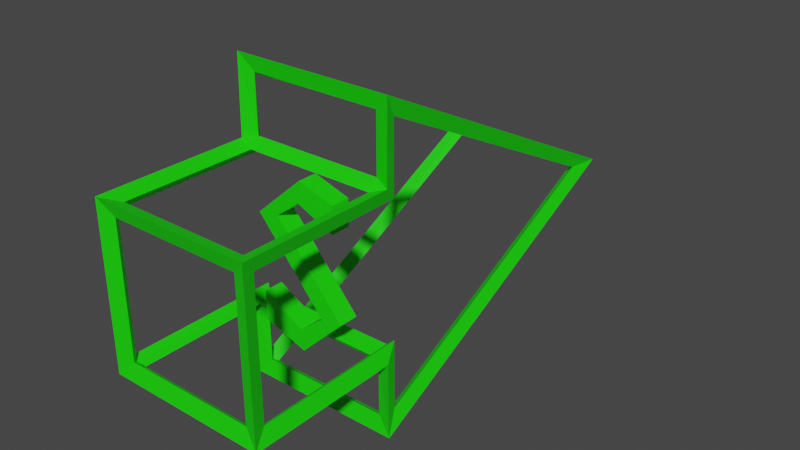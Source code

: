 # Source: StartArrow.blend  (saved by Blender 3.6.11; exported with 4.5.12 LTS)
import bpy
from mathutils import Matrix  # noqa: F401  (used for matrix-valued properties, if any)

bpy.ops.wm.read_factory_settings(use_empty=True)
scene = bpy.context.scene
scene.name = 'Scene'

# ---- collections
col_collection = bpy.data.collections.new('Collection'); scene.collection.children.link(col_collection)

# ---- materials (node trees are filled in below, after node groups)
mat_startarrow = bpy.data.materials.new('StartArrow')
mat_startarrow.use_transparent_shadow = False

# ---- material node trees
mat_startarrow.use_nodes = True; mat_startarrow.node_tree.nodes.clear()
_N = mat_startarrow.node_tree.nodes; _L = mat_startarrow.node_tree.links
n0 = _N.new('ShaderNodeBsdfPrincipled'); n0.name = 'Principled BSDF'; n0.location = (10, 300)
n0.distribution = 'GGX'
n0.subsurface_method = 'RANDOM_WALK_SKIN'
n0.inputs[0].default_value = (0.008711, 0.8, 0.0, 1.0)
n0.inputs[3].default_value = 1.45
n0.inputs[27].default_value = (0.0, 0.0, 0.0, 1.0)
n0.inputs[28].default_value = 1.0
n1 = _N.new('ShaderNodeOutputMaterial'); n1.name = 'Material Output'; n1.location = (300, 300)
_L.new(n0.outputs[0], n1.inputs[0])
n1.is_active_output = True

# ---- world
world_world = bpy.data.worlds.new('World'); scene.world = world_world
world_world.use_nodes = True; world_world.node_tree.nodes.clear()
_N = world_world.node_tree.nodes; _L = world_world.node_tree.links
n0 = _N.new('ShaderNodeOutputWorld'); n0.name = 'World Output'; n0.location = (300, 300)
n1 = _N.new('ShaderNodeBackground'); n1.name = 'Background'; n1.location = (10, 300)
n1.inputs[0].default_value = (0.05088, 0.05088, 0.05088, 1.0)
_L.new(n1.outputs[0], n0.inputs[0])
n0.is_active_output = True
world_world.color = (0.05088, 0.05088, 0.05088)
world_world.use_sun_shadow = False
world_world.sun_shadow_jitter_overblur = 0.0

# ---- meshes
me_cube_001 = bpy.data.meshes.new('Cube.001')
me_cube_001.from_pydata([(0.0, -1.0, -1.0), (0.0, -1.0, 1.0), (0.0, 1.0, -1.0), (0.0, 1.0, 1.0), (2.0, -1.0, -1.0), (2.0, -1.0, 1.0), (2.0, 1.0, -1.0), (2.0, 1.0, 1.0), (2.0, 1.0, 2.0), (2.0, -1.0, 2.0), (2.0, -1.0, -2.0), (2.0, 1.0, -2.0), (6.0, 1.0, 0.0), (6.0, -1.0, 0.0)], [], [(0, 1, 3, 2), (4, 6, 11, 10), (2, 6, 4, 0), (7, 3, 1, 5), (8, 9, 13, 12), (7, 5, 9, 8), (8, 12, 11, 6, 2, 3, 7), (13, 9, 5, 1, 0, 4, 10), (13, 10, 11, 12)])
_uv = me_cube_001.uv_layers.new(name='UVMap')
_uv.uv.foreach_set('vector', [0.375, 0.0, 0.625, 0.0, 0.625, 0.25, 0.375, 0.25, 0.375, 0.75, 0.375, 0.5, 0.375, 0.5, 0.375, 0.75, 0.125, 0.5, 0.375, 0.5, 0.375, 0.75, 0.125, 0.75, 0.625, 0.5, 0.875, 0.5, 0.875, 0.75, 0.625, 0.75, 0.625, 0.5, 0.625, 0.75, 0.5, 0.75, 0.5, 0.5, 0.625, 0.5, 0.625, 0.75, 0.625, 0.75, 0.625, 0.5, 0.625, 0.5, 0.5, 0.5, 0.375, 0.5, 0.375, 0.5, 0.375, 0.25, 0.625, 0.25, 0.625, 0.5, 0.5, 0.75, 0.625, 0.75, 0.625, 0.75, 0.625, 1.0, 0.375, 1.0, 0.375, 0.75, 0.375, 0.75, 0.5, 0.75, 0.375, 0.75, 0.375, 0.5, 0.5, 0.5])
me_cube_001.materials.append(mat_startarrow)
me_cube_001.update()

# ---- curves / text
txt_text = bpy.data.curves.new('Text', 'FONT')
txt_text.dimensions = '2D'
txt_text.body = 'S'
txt_text.materials.append(mat_startarrow)
txt_text.resolution_u = 1
txt_text.size = 3.0

# ---- objects
ob_arrow = bpy.data.objects.new('Arrow', me_cube_001)
ob_text = bpy.data.objects.new('Text', txt_text)

# ---- transforms, parenting, visibility, modifiers, constraints
ob_arrow.location = (0.0, 0.0, 0.0)
ob_arrow.rotation_euler = (0.0, -0.0, 1.571)
_m = ob_arrow.modifiers.new('Wireframe', 'WIREFRAME')
_m.thickness = 0.25
ob_text.location = (-0.5, 1.5, -1.0)
ob_text.rotation_euler = (1.571, -0.0, 0.0)
_m = ob_text.modifiers.new('Solidify', 'SOLIDIFY')
_m.thickness = 0.25

# ---- collection membership
col_collection.objects.link(ob_arrow)
col_collection.objects.link(ob_text)

# ---- scene / render settings (as saved in the file)
scene.frame_start = 1; scene.frame_end = 250; scene.frame_set(1)
scene.render.engine = 'BLENDER_EEVEE_NEXT'
scene.cycles.sampling_pattern = 'TABULATED_SOBOL'
scene.view_settings.view_transform = 'Filmic'
bpy.context.view_layer.update()

# ---- added for rendering (the .blend has no active camera and no usable light): camera, sun
cam_auto = bpy.data.cameras.new('AutoCamera')
cam_auto.lens = 50.0
cam_auto.sensor_width = 36.0
cam_auto.clip_end = 1000.0
ob_auto_camera = bpy.data.objects.new('AutoCamera', cam_auto)
scene.collection.objects.link(ob_auto_camera)
ob_auto_camera.location = (7.71511, -5.83536, 5.90096)
ob_auto_camera.rotation_euler = (1.09748, -7.21219e-08, 0.694738)
scene.camera = ob_auto_camera
light_auto_sun = bpy.data.lights.new('AutoSun', 'SUN')
light_auto_sun.energy = 3.0
light_auto_sun.angle = 0.0523599
ob_auto_sun = bpy.data.objects.new('AutoSun', light_auto_sun)
scene.collection.objects.link(ob_auto_sun)
ob_auto_sun.rotation_euler = (0.872665, 0.174533, 0.523599)
bpy.context.view_layer.update()
